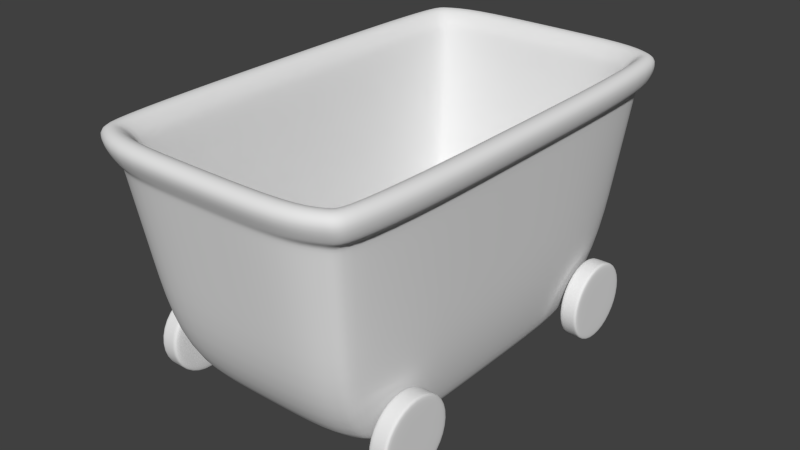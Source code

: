 # Source: minecart1.blend  (saved by Blender 2.76.0; exported with 4.5.12 LTS)
import bpy
from mathutils import Matrix  # noqa: F401  (used for matrix-valued properties, if any)

bpy.ops.wm.read_factory_settings(use_empty=True)
scene = bpy.context.scene
scene.name = 'Scene'

# ---- collections
col_collection_1 = bpy.data.collections.new('Collection 1'); scene.collection.children.link(col_collection_1)

# ---- materials (node trees are filled in below, after node groups)
mat_minecart_material = bpy.data.materials.new('minecart_material')
mat_minecart_material.alpha_threshold = 0.0
mat_minecart_material.use_transparent_shadow = False
mat_minecart_material.roughness = 0.5
mat_minecart_material.line_color = (0.0, 0.0, 0.0, 1.0)

# ---- material node trees

# ---- world
world_world = bpy.data.worlds.new('World'); scene.world = world_world
world_world.color = (0.05088, 0.05088, 0.05088)
world_world.use_sun_shadow = False
world_world.sun_shadow_jitter_overblur = 0.0
world_world.cycles.sampling_method = 'MANUAL'
world_world.cycles.sample_map_resolution = 256

# ---- meshes
me_cube = bpy.data.meshes.new('Cube')
me_cube.from_pydata([(0.8332, 1.005, -1.058), (1.148, 1.025, 0.9181), (0.7186, 1.226, -1.06), (1.092, 1.764, 0.9022), (0.8317, -5.96e-08, -1.06), (1.148, 0.0, 0.9194), (0.0, 1.0, -1.112), (2.98e-07, 1.329, -1.068), (0.0, 1.944, 0.9001), (0.0, 0.0, -1.135), (1.074, 1.117, -0.9023), (1.074, 1.117, -0.5523), (1.074, 0.8692, -0.6548), (1.074, 0.7666, -0.9023), (1.074, 0.8692, -1.15), (1.074, 1.117, -1.252), (1.074, 1.364, -1.15), (1.074, 1.467, -0.9023), (1.074, 1.364, -0.6548), (0.5484, 1.0, -1.112), (0.5315, 1.331, -1.066), (0.7623, 1.942, 0.8994), (0.5484, 0.0, -1.112), (1.039, 1.002, 0.6873), (0.9742, 1.67, 0.68), (1.043, 0.0, 0.688), (3.494e-07, 1.847, 0.6995), (0.6669, 1.845, 0.696), (1.111, 1.025, 0.7469), (1.056, 1.691, 0.7432), (0.0, 1.873, 0.7529), (0.7441, 1.869, 0.7464), (1.111, 0.0, 0.7475), (0.9534, 0.0, -0.6022), (0.9421, 1.045, -0.6042), (0.8463, 1.479, -0.6158), (0.0, 1.622, -0.6192), (0.5949, 1.621, -0.6192), (0.7297, 0.9945, -0.9419), (0.9949, 1.022, 0.9493), (0.6412, 1.164, -0.9396), (0.9815, 1.674, 0.9652), (0.7312, -5.96e-08, -0.9403), (0.9946, 0.0, 0.948), (0.0, 1.0, -0.9557), (2.98e-07, 1.251, -0.9324), (0.0, 1.803, 0.9672), (0.0, 0.0, -0.9787), (0.9178, 1.117, -0.9023), (0.9178, 1.117, -0.5523), (0.9178, 0.8692, -0.6548), (0.9178, 0.7666, -0.9023), (0.9178, 0.8692, -1.15), (0.9178, 1.117, -1.252), (0.9178, 1.364, -1.15), (0.9178, 1.467, -0.9023), (0.9178, 1.364, -0.6548), (0.5484, 1.0, -0.9557), (0.5198, 1.249, -0.9338), (0.7383, 1.804, 0.968), (0.5484, 0.0, -0.9557), (0.901, 0.9978, 0.7605), (0.8778, 1.584, 0.7679), (0.9006, -4.706e-07, 0.7598), (3.494e-07, 1.699, 0.7483), (0.6488, 1.7, 0.7518), (0.9255, 0.9844, 0.8265), (0.8948, 1.585, 0.8302), (0.0, 1.695, 0.8205), (0.6668, 1.7, 0.827), (0.9251, 0.0, 0.8259), (0.7987, 0.0, -0.582), (0.7884, 1.034, -0.58), (0.7336, 1.382, -0.5684), (0.0, 1.476, -0.565), (0.5728, 1.477, -0.565), (1.064, 1.117, -0.5523), (1.064, 0.8692, -0.6548), (1.064, 0.7666, -0.9023), (1.064, 0.8692, -1.15), (1.064, 1.117, -1.252), (1.064, 1.364, -1.15), (1.064, 1.467, -0.9023), (1.064, 1.364, -0.6548), (0.9453, 1.117, -0.5523), (0.9453, 0.8692, -0.6548), (0.9453, 0.7666, -0.9023), (0.9453, 0.8692, -1.15), (0.9453, 1.117, -1.252), (0.9453, 1.364, -1.15), (0.9453, 1.467, -0.9023), (0.9453, 1.364, -0.6548), (0.7626, 1.004, -1.071), (0.6722, 1.252, -1.062), (1.01, 1.809, 0.9015), (0.7615, 0.0, -1.073), (0.898, 1.713, 0.6839), (0.9784, 1.735, 0.744), (0.7839, 1.515, -0.6167), (0.6848, 0.9959, -0.9453), (0.6111, 1.186, -0.9381), (0.9212, 1.706, 0.9659), (0.6859, 0.0, -0.9441), (0.821, 1.613, 0.7639), (0.8383, 1.613, 0.8294), (0.6937, 1.406, -0.5676), (1.035, 1.004, 0.6343), (0.9689, 1.662, 0.6267), (0.0, 1.838, 0.6453), (0.6639, 1.836, 0.642), (1.04, 0.0, 0.635), (0.8933, 1.705, 0.6305), (1.082, 0.0, 0.722), (1.08, 1.015, 0.7214), (1.021, 1.682, 0.7161), (0.0, 1.862, 0.73), (0.711, 1.859, 0.7248), (0.9439, 1.726, 0.7183), (0.9942, 0.0, -0.01667), (0.9859, 1.026, -0.01805), (0.9043, 1.566, -0.02773), (0.0, 1.724, -0.02072), (0.6276, 1.723, -0.02228), (0.8357, 1.605, -0.02638)], [], [(34, 0, 2, 35), (28, 1, 5, 32), (19, 22, 9, 6), (37, 20, 7, 36), (19, 6, 7, 20), (10, 11, 12), (10, 12, 13), (10, 13, 14), (10, 14, 15), (10, 15, 16), (10, 16, 17), (10, 17, 18), (10, 18, 11), (92, 19, 20, 93), (98, 93, 20, 37), (92, 95, 22, 19), (117, 96, 27, 116), (116, 27, 26, 115), (106, 23, 25, 110), (113, 23, 24, 114), (1, 28, 29, 3), (21, 31, 30, 8), (94, 97, 31, 21), (113, 28, 32, 112), (0, 34, 33, 4), (123, 98, 37, 122), (122, 37, 36, 121), (119, 34, 35, 120), (73, 40, 38, 72), (70, 43, 39, 66), (44, 47, 60, 57), (74, 45, 58, 75), (58, 45, 44, 57), (50, 49, 48), (51, 50, 48), (52, 51, 48), (53, 52, 48), (54, 53, 48), (55, 54, 48), (56, 55, 48), (49, 56, 48), (100, 58, 57, 99), (105, 100, 40, 73), (99, 102, 42, 38), (104, 103, 62, 67), (68, 64, 65, 69), (71, 63, 61, 72), (67, 62, 61, 66), (41, 67, 66, 39), (46, 68, 69, 59), (101, 104, 67, 41), (63, 70, 66, 61), (42, 71, 72, 38), (103, 105, 73, 62), (64, 74, 75, 65), (62, 73, 72, 61), (1, 3, 41, 39), (5, 1, 39, 43), (21, 8, 46, 59), (85, 84, 49, 50), (86, 85, 50, 51), (87, 86, 51, 52), (88, 87, 52, 53), (89, 88, 53, 54), (90, 89, 54, 55), (91, 90, 55, 56), (84, 91, 56, 49), (94, 21, 59, 101), (11, 18, 83, 76), (18, 17, 82, 83), (17, 16, 81, 82), (16, 15, 80, 81), (15, 14, 79, 80), (14, 13, 78, 79), (13, 12, 77, 78), (12, 11, 76, 77), (76, 83, 91, 84), (83, 82, 90, 91), (82, 81, 89, 90), (81, 80, 88, 89), (80, 79, 87, 88), (79, 78, 86, 87), (78, 77, 85, 86), (77, 76, 84, 85), (3, 94, 101, 41), (65, 75, 105, 103), (59, 69, 104, 101), (69, 65, 103, 104), (57, 60, 102, 99), (75, 58, 100, 105), (40, 100, 99, 38), (120, 35, 98, 123), (3, 29, 97, 94), (114, 24, 96, 117), (0, 4, 95, 92), (35, 2, 93, 98), (0, 92, 93, 2), (24, 107, 111, 96), (23, 106, 107, 24), (27, 109, 108, 26), (96, 111, 109, 27), (119, 106, 110, 118), (29, 114, 117, 97), (23, 113, 112, 25), (28, 113, 114, 29), (31, 116, 115, 30), (97, 117, 116, 31), (34, 119, 118, 33), (107, 120, 123, 111), (106, 119, 120, 107), (109, 122, 121, 108), (111, 123, 122, 109)])
me_cube.polygons.foreach_set('use_smooth', [True] * 112)
_uv = me_cube.uv_layers.new(name='UVMap')
_uv.uv.foreach_set('vector', [0.2315, 0.107, 0.2255, 0.005617, 0.2792, 0.0002524, 0.3279, 0.1041, 0.2261, 0.4456, 0.233, 0.4846, 0.0129, 0.5317, 0.004439, 0.4928, 0.4174, 0.7305, 0.2008, 0.7306, 0.2008, 0.6115, 0.4179, 0.6117, 0.6916, 0.5103, 0.6955, 0.3957, 0.811, 0.3879, 0.8185, 0.5044, 0.4174, 0.7305, 0.4179, 0.6117, 0.49, 0.6121, 0.4898, 0.7275, 0.2709, 0.8639, 0.2419, 0.9341, 0.2008, 0.893, 0.2709, 0.8639, 0.2008, 0.893, 0.2008, 0.8349, 0.2709, 0.8639, 0.2008, 0.8349, 0.2419, 0.7938, 0.2709, 0.8639, 0.2419, 0.7938, 0.3, 0.7938, 0.2709, 0.8639, 0.3, 0.7938, 0.341, 0.8349, 0.2709, 0.8639, 0.341, 0.8349, 0.341, 0.893, 0.2709, 0.8639, 0.341, 0.893, 0.3, 0.9341, 0.2709, 0.8639, 0.3, 0.9341, 0.2419, 0.9341, 0.4182, 0.7619, 0.4174, 0.7305, 0.4898, 0.7275, 0.4783, 0.7479, 0.661, 0.5057, 0.6725, 0.3918, 0.6955, 0.3957, 0.6916, 0.5103, 0.4182, 0.7619, 0.2008, 0.762, 0.2008, 0.7306, 0.4174, 0.7305, 0.3976, 0.408, 0.4017, 0.3991, 0.4403, 0.3977, 0.4335, 0.4049, 0.4335, 0.4049, 0.4403, 0.3977, 0.5909, 0.3879, 0.5913, 0.3947, 0.2246, 0.2472, 0.2178, 0.3874, 0.0002524, 0.3839, 0.002669, 0.2435, 0.2221, 0.4358, 0.2182, 0.426, 0.3631, 0.4005, 0.3616, 0.4111, 0.233, 0.4846, 0.2261, 0.4456, 0.3601, 0.4217, 0.3718, 0.4493, 0.4299, 0.4471, 0.4267, 0.4121, 0.5918, 0.4014, 0.5937, 0.4406, 0.4008, 0.4482, 0.3934, 0.4169, 0.4267, 0.4121, 0.4299, 0.4471, 0.2221, 0.4358, 0.2261, 0.4456, 0.004439, 0.4928, 0.002346, 0.483, 0.2255, 0.005617, 0.2315, 0.107, 0.005085, 0.1032, 0.007323, 0.0004513, 0.654, 0.5768, 0.661, 0.5057, 0.6916, 0.5103, 0.6867, 0.5818, 0.6867, 0.5818, 0.6916, 0.5103, 0.8185, 0.5044, 0.819, 0.5776, 0.2281, 0.1771, 0.2315, 0.107, 0.3279, 0.1041, 0.3368, 0.175, 0.4063, 0.08482, 0.4503, 0.0002524, 0.4917, 0.003474, 0.4829, 0.08299, 0.02712, 0.5958, 0.02039, 0.5653, 0.2408, 0.5173, 0.24, 0.5491, 0.9161, 0.06739, 0.9162, 0.2844, 0.7972, 0.2844, 0.7971, 0.06755, 0.007003, 0.7054, 0.01407, 0.6115, 0.1275, 0.6196, 0.1294, 0.7133, 0.8032, 0.01324, 0.916, 0.01265, 0.9161, 0.06739, 0.7971, 0.06755, 0.3826, 0.7938, 0.4407, 0.7938, 0.4117, 0.8639, 0.3415, 0.8349, 0.3826, 0.7938, 0.4117, 0.8639, 0.3415, 0.893, 0.3415, 0.8349, 0.4117, 0.8639, 0.3826, 0.9341, 0.3415, 0.893, 0.4117, 0.8639, 0.4407, 0.9341, 0.3826, 0.9341, 0.4117, 0.8639, 0.4818, 0.893, 0.4407, 0.9341, 0.4117, 0.8639, 0.4818, 0.8349, 0.4818, 0.893, 0.4117, 0.8639, 0.4407, 0.7938, 0.4818, 0.8349, 0.4117, 0.8639, 0.79, 0.02252, 0.8032, 0.01324, 0.7971, 0.06755, 0.7774, 0.06812, 0.1492, 0.7103, 0.1432, 0.6155, 0.1589, 0.6115, 0.1691, 0.7072, 0.7774, 0.06812, 0.7773, 0.2844, 0.7574, 0.2844, 0.7577, 0.06869, 0.4044, 0.516, 0.4083, 0.5323, 0.3769, 0.5307, 0.3733, 0.5161, 0.5935, 0.5183, 0.5935, 0.5355, 0.4397, 0.534, 0.4356, 0.5159, 0.7072, 0.08304, 0.7073, 0.3747, 0.491, 0.3749, 0.4829, 0.08299, 0.3733, 0.5161, 0.3769, 0.5307, 0.2464, 0.5633, 0.24, 0.5491, 0.3732, 0.4771, 0.3733, 0.5161, 0.24, 0.5491, 0.2408, 0.5173, 0.5937, 0.4767, 0.5935, 0.5183, 0.4356, 0.5159, 0.4276, 0.4759, 0.4004, 0.4765, 0.4044, 0.516, 0.3733, 0.5161, 0.3732, 0.4771, 0.03047, 0.611, 0.02712, 0.5958, 0.24, 0.5491, 0.2464, 0.5633, 0.7073, 0.00399, 0.7072, 0.08304, 0.4829, 0.08299, 0.4917, 0.003474, 0.1725, 0.9993, 0.1492, 0.7103, 0.1691, 0.7072, 0.2003, 0.9988, 0.0002524, 0.997, 0.007003, 0.7054, 0.1294, 0.7133, 0.1448, 0.9997, 0.3637, 0.3765, 0.4063, 0.08482, 0.4829, 0.08299, 0.491, 0.3749, 0.233, 0.4846, 0.3718, 0.4493, 0.3732, 0.4771, 0.2408, 0.5173, 0.0129, 0.5317, 0.233, 0.4846, 0.2408, 0.5173, 0.02039, 0.5653, 0.4299, 0.4471, 0.5937, 0.4406, 0.5937, 0.4767, 0.4276, 0.4759, 0.3751, 0.9599, 0.4332, 0.9599, 0.4332, 0.9684, 0.3751, 0.9684, 0.317, 0.9599, 0.3751, 0.9599, 0.3751, 0.9684, 0.317, 0.9684, 0.2589, 0.9599, 0.317, 0.9599, 0.317, 0.9684, 0.2589, 0.9684, 0.2008, 0.9599, 0.2589, 0.9599, 0.2589, 0.9684, 0.2008, 0.9684, 0.6075, 0.9599, 0.6656, 0.9599, 0.6656, 0.9684, 0.6075, 0.9684, 0.5494, 0.9599, 0.6075, 0.9599, 0.6075, 0.9684, 0.5494, 0.9684, 0.4913, 0.9599, 0.5494, 0.9599, 0.5494, 0.9684, 0.4913, 0.9684, 0.4332, 0.9599, 0.4913, 0.9599, 0.4913, 0.9684, 0.4332, 0.9684, 0.4008, 0.4482, 0.4299, 0.4471, 0.4276, 0.4759, 0.4004, 0.4765, 0.4332, 0.9346, 0.4913, 0.9346, 0.4913, 0.9515, 0.4332, 0.9515, 0.4913, 0.9346, 0.5494, 0.9346, 0.5494, 0.9515, 0.4913, 0.9515, 0.5494, 0.9346, 0.6075, 0.9346, 0.6075, 0.9515, 0.5494, 0.9515, 0.6075, 0.9346, 0.6656, 0.9346, 0.6656, 0.9515, 0.6075, 0.9515, 0.2008, 0.9346, 0.2589, 0.9346, 0.2589, 0.9515, 0.2008, 0.9515, 0.2589, 0.9346, 0.317, 0.9346, 0.317, 0.9515, 0.2589, 0.9515, 0.317, 0.9346, 0.3751, 0.9346, 0.3751, 0.9515, 0.317, 0.9515, 0.3751, 0.9346, 0.4332, 0.9346, 0.4332, 0.9515, 0.3751, 0.9515, 0.4332, 0.9515, 0.4913, 0.9515, 0.4913, 0.9599, 0.4332, 0.9599, 0.4913, 0.9515, 0.5494, 0.9515, 0.5494, 0.9599, 0.4913, 0.9599, 0.5494, 0.9515, 0.6075, 0.9515, 0.6075, 0.9599, 0.5494, 0.9599, 0.6075, 0.9515, 0.6656, 0.9515, 0.6656, 0.9599, 0.6075, 0.9599, 0.2008, 0.9515, 0.2589, 0.9515, 0.2589, 0.9599, 0.2008, 0.9599, 0.2589, 0.9515, 0.317, 0.9515, 0.317, 0.9599, 0.2589, 0.9599, 0.317, 0.9515, 0.3751, 0.9515, 0.3751, 0.9599, 0.317, 0.9599, 0.3751, 0.9515, 0.4332, 0.9515, 0.4332, 0.9599, 0.3751, 0.9599, 0.3718, 0.4493, 0.4008, 0.4482, 0.4004, 0.4765, 0.3732, 0.4771, 0.1448, 0.9997, 0.1294, 0.7133, 0.1492, 0.7103, 0.1725, 0.9993, 0.4276, 0.4759, 0.4356, 0.5159, 0.4044, 0.516, 0.4004, 0.4765, 0.4356, 0.5159, 0.4397, 0.534, 0.4083, 0.5323, 0.4044, 0.516, 0.7971, 0.06755, 0.7972, 0.2844, 0.7773, 0.2844, 0.7774, 0.06812, 0.1294, 0.7133, 0.1275, 0.6196, 0.1432, 0.6155, 0.1492, 0.7103, 0.7769, 0.03179, 0.79, 0.02252, 0.7774, 0.06812, 0.7577, 0.06869, 0.6214, 0.5719, 0.6305, 0.5011, 0.661, 0.5057, 0.654, 0.5768, 0.3718, 0.4493, 0.3601, 0.4217, 0.3934, 0.4169, 0.4008, 0.4482, 0.3616, 0.4111, 0.3631, 0.4005, 0.4017, 0.3991, 0.3976, 0.408, 0.419, 0.7933, 0.2009, 0.7933, 0.2008, 0.762, 0.4182, 0.7619, 0.6305, 0.5011, 0.6494, 0.3879, 0.6725, 0.3918, 0.661, 0.5057, 0.419, 0.7933, 0.4182, 0.7619, 0.4783, 0.7479, 0.4669, 0.7682, 0.5942, 0.784, 0.6123, 0.6426, 0.6471, 0.6479, 0.6331, 0.7901, 0.2178, 0.3874, 0.2246, 0.2472, 0.3456, 0.2458, 0.3632, 0.3874, 0.672, 0.7961, 0.6818, 0.6532, 0.8195, 0.6508, 0.8206, 0.7973, 0.6331, 0.7901, 0.6471, 0.6479, 0.6818, 0.6532, 0.672, 0.7961, 0.2281, 0.1771, 0.2246, 0.2472, 0.002669, 0.2435, 0.003877, 0.1733, 0.3601, 0.4217, 0.3616, 0.4111, 0.3976, 0.408, 0.3934, 0.4169, 0.2182, 0.426, 0.2221, 0.4358, 0.002346, 0.483, 0.0002524, 0.4731, 0.2261, 0.4456, 0.2221, 0.4358, 0.3616, 0.4111, 0.3601, 0.4217, 0.4267, 0.4121, 0.4335, 0.4049, 0.5913, 0.3947, 0.5918, 0.4014, 0.3934, 0.4169, 0.3976, 0.408, 0.4335, 0.4049, 0.4267, 0.4121, 0.2315, 0.107, 0.2281, 0.1771, 0.003877, 0.1733, 0.005085, 0.1032, 0.6123, 0.6426, 0.6214, 0.5719, 0.654, 0.5768, 0.6471, 0.6479, 0.2246, 0.2472, 0.2281, 0.1771, 0.3368, 0.175, 0.3456, 0.2458, 0.6818, 0.6532, 0.6867, 0.5818, 0.819, 0.5776, 0.8195, 0.6508, 0.6471, 0.6479, 0.654, 0.5768, 0.6867, 0.5818, 0.6818, 0.6532])
me_cube.materials.append(mat_minecart_material)
me_cube.use_remesh_preserve_volume = False
me_cube.use_remesh_preserve_attributes = False
me_cube.use_mirror_vertex_groups = False
me_cube.update()

# ---- objects
ob_cube = bpy.data.objects.new('Cube', me_cube)

# ---- transforms, parenting, visibility, modifiers, constraints
ob_cube.location = (0.0, 0.0, 0.0)
ob_cube.lock_rotations_4d = False
ob_cube.empty_display_type = 'ARROWS'
ob_cube.lineart.crease_threshold = 0.0
_m = ob_cube.modifiers.new('Mirror', 'MIRROR')
_m.use_axis = (True, True, False)
_m.use_clip = True
_m = ob_cube.modifiers.new('Subsurf', 'SUBSURF')
_m.uv_smooth = 'PRESERVE_CORNERS'
_m.quality = 2
_m.show_only_control_edges = False

# ---- collection membership
col_collection_1.objects.link(ob_cube)

# ---- scene / render settings (as saved in the file)
scene.frame_start = 1; scene.frame_end = 250; scene.frame_set(1)
scene.render.engine = 'BLENDER_EEVEE_NEXT'
scene.render.resolution_percentage = 50
scene.render.dither_intensity = 0.0
scene.cycles.use_denoising = False
scene.cycles.samples = 10
scene.cycles.sampling_pattern = 'TABULATED_SOBOL'
scene.cycles.light_sampling_threshold = 0.0
scene.cycles.use_adaptive_sampling = False
scene.cycles.use_light_tree = False
scene.cycles.blur_glossy = 0.0
scene.cycles.pixel_filter_type = 'GAUSSIAN'
scene.cycles.sample_clamp_indirect = 0.0
scene.view_settings.view_transform = 'Standard'
bpy.context.view_layer.update()

# ---- added for rendering (the .blend has no active camera and no usable light): camera, sun
cam_auto = bpy.data.cameras.new('AutoCamera')
cam_auto.lens = 50.0
cam_auto.sensor_width = 36.0
cam_auto.clip_end = 1000.0
ob_auto_camera = bpy.data.objects.new('AutoCamera', cam_auto)
scene.collection.objects.link(ob_auto_camera)
ob_auto_camera.location = (4.6549, -5.58588, 3.58176)
ob_auto_camera.rotation_euler = (1.09748, -7.21219e-08, 0.694738)
scene.camera = ob_auto_camera
light_auto_sun = bpy.data.lights.new('AutoSun', 'SUN')
light_auto_sun.energy = 3.0
light_auto_sun.angle = 0.0523599
ob_auto_sun = bpy.data.objects.new('AutoSun', light_auto_sun)
scene.collection.objects.link(ob_auto_sun)
ob_auto_sun.rotation_euler = (0.872665, 0.174533, 0.523599)
bpy.context.view_layer.update()
